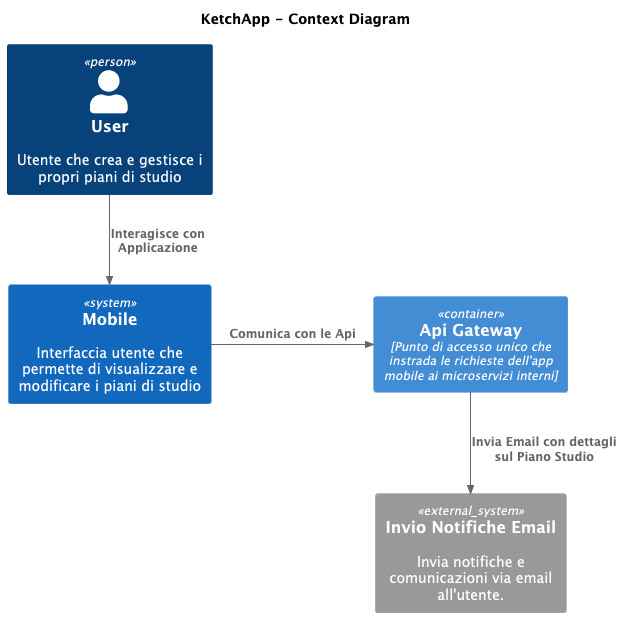

The diagram above was rendered by PlantUML. Its source (embedded in the PNG):
@startuml
!include https://raw.githubusercontent.com/kirchsth/C4-PlantUML/extended/C4_Container.puml

title KetchApp - Context Diagram

Person(user, "User", "Utente che crea e gestisce i propri piani di studio")
System(frontend, "Mobile", "Interfaccia utente che permette di visualizzare e modificare i piani di studio")
Container(backend, "Api Gateway", "Punto di accesso unico che instrada le richieste dell'app mobile ai microservizi interni")
System_Ext(email, "Invio Notifiche Email", "Invia notifiche e comunicazioni via email all'utente.")

Rel_D(user, frontend, "Interagisce con Applicazione")
Rel_R(frontend, backend, "Comunica con le Api")
Rel_D(backend, email, "Invia Email con dettagli sul Piano Studio")

@enduml